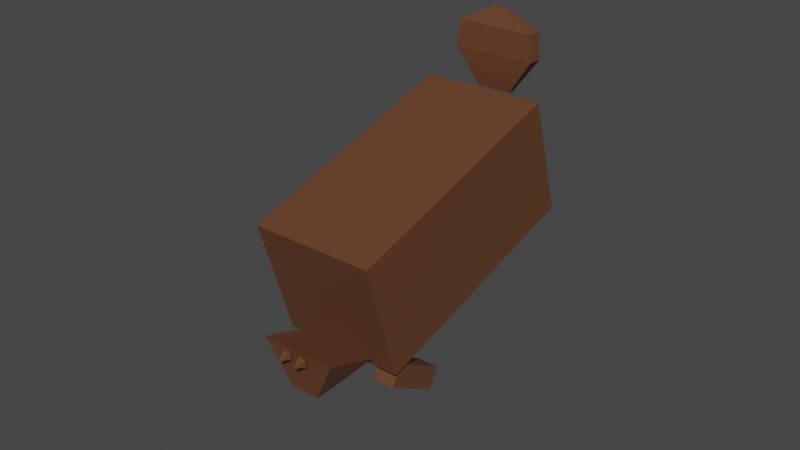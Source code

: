 # Source: beaver.blend  (saved by Blender 3.6.11; exported with 4.5.12 LTS)
import bpy
from mathutils import Matrix  # noqa: F401  (used for matrix-valued properties, if any)

bpy.ops.wm.read_factory_settings(use_empty=True)
scene = bpy.context.scene
scene.name = 'Scene'

# ---- collections
col_collection = bpy.data.collections.new('Collection'); scene.collection.children.link(col_collection)

# ---- materials (node trees are filled in below, after node groups)
mat_material_009 = bpy.data.materials.new('Material.009')
mat_material_009.use_transparent_shadow = False
mat_material_007 = bpy.data.materials.new('Material.007')
mat_material_007.use_transparent_shadow = False

# ---- material node trees
mat_material_009.use_nodes = True; mat_material_009.node_tree.nodes.clear()
_N = mat_material_009.node_tree.nodes; _L = mat_material_009.node_tree.links
n0 = _N.new('ShaderNodeBsdfPrincipled'); n0.name = 'Principled BSDF'; n0.location = (10, 300)
n0.distribution = 'GGX'
n0.subsurface_method = 'RANDOM_WALK_SKIN'
n0.inputs[0].default_value = (0.1329, 0.05173, 0.02279, 1.0)
n0.inputs[3].default_value = 1.45
n0.inputs[27].default_value = (0.0, 0.0, 0.0, 1.0)
n0.inputs[28].default_value = 1.0
n1 = _N.new('ShaderNodeOutputMaterial'); n1.name = 'Material Output'; n1.location = (300, 300)
_L.new(n0.outputs[0], n1.inputs[0])
n1.is_active_output = True
mat_material_007.use_nodes = True; mat_material_007.node_tree.nodes.clear()
_N = mat_material_007.node_tree.nodes; _L = mat_material_007.node_tree.links
n0 = _N.new('ShaderNodeBsdfPrincipled'); n0.name = 'Principled BSDF'; n0.location = (10, 300)
n0.distribution = 'GGX'
n0.subsurface_method = 'RANDOM_WALK_SKIN'
n0.inputs[0].default_value = (0.01222, 0.004745, 0.002595, 1.0)
n0.inputs[3].default_value = 1.45
n0.inputs[27].default_value = (0.0, 0.0, 0.0, 1.0)
n0.inputs[28].default_value = 1.0
n1 = _N.new('ShaderNodeOutputMaterial'); n1.name = 'Material Output'; n1.location = (300, 300)
_L.new(n0.outputs[0], n1.inputs[0])
n1.is_active_output = True

# ---- world
world_world = bpy.data.worlds.new('World'); scene.world = world_world
world_world.use_nodes = True; world_world.node_tree.nodes.clear()
_N = world_world.node_tree.nodes; _L = world_world.node_tree.links
n0 = _N.new('ShaderNodeOutputWorld'); n0.name = 'World Output'; n0.location = (300, 300)
n1 = _N.new('ShaderNodeBackground'); n1.name = 'Background'; n1.location = (10, 300)
n1.inputs[0].default_value = (0.05088, 0.05088, 0.05088, 1.0)
_L.new(n1.outputs[0], n0.inputs[0])
n0.is_active_output = True
world_world.color = (0.05088, 0.05088, 0.05088)
world_world.use_sun_shadow = False
world_world.sun_shadow_jitter_overblur = 0.0

# ---- meshes
me_cube_002 = bpy.data.meshes.new('Cube.002')
me_cube_002.from_pydata([(8.603, 57.98, -10.06), (9.584, 59.83, -10.34), (9.406, 57.84, -11.13), (9.65, 59.82, -10.43), (9.673, 57.98, -9.254), (9.672, 59.83, -10.27), (10.48, 57.84, -10.32), (9.738, 59.82, -10.36), (19.28, 47.59, -7.567), (6.751, 53.89, 9.037), (11.7, 5.99, 2.485), (-0.8345, 12.29, 19.09), (1.933, 47.59, -20.66), (-10.6, 53.89, -4.054), (-5.652, 5.99, -10.61), (-18.18, 12.29, 5.997), (23.6, 38.22, -14.5), (20.42, 47.28, -10.28), (21.58, 36.26, -11.82), (18.4, 45.32, -7.604), (20.5, 38.22, -16.84), (17.32, 47.28, -12.63), (18.48, 36.26, -14.16), (15.29, 45.32, -9.945), (10.64, 38.22, -24.28), (7.46, 47.28, -20.06), (8.62, 36.26, -21.6), (5.438, 45.32, -17.38), (7.54, 38.22, -26.62), (4.358, 47.28, -22.4), (5.518, 36.26, -23.94), (2.336, 45.32, -19.72), (-18.34, 6.962, 12.19), (-6.343, 9.046, 13.47), (-18.36, 9.796, 12.22), (-6.334, 7.885, 13.46), (-16.08, 6.962, 13.9), (-7.271, 9.046, 12.77), (-16.1, 9.796, 13.93), (-7.261, 7.885, 12.76), (-8.889, 6.962, 19.32), (-10.22, 9.046, 10.55), (-8.913, 9.796, 19.36), (-10.21, 7.885, 10.53), (-6.627, 6.962, 21.03), (-11.14, 9.046, 9.847), (-6.65, 9.796, 21.06), (-11.13, 7.885, 9.834), (14.45, 52.77, -15.06), (14.5, 56.29, -15.13), (14.88, 48.29, -8.738), (13.04, 57.53, -6.303), (10.34, 52.77, -18.17), (10.39, 56.29, -18.23), (4.143, 48.29, -16.84), (2.306, 57.53, -14.4), (8.023, 57.85, -12.17), (7.284, 59.84, -12.2), (7.22, 57.99, -11.11), (7.231, 59.85, -12.13), (6.953, 57.86, -12.98), (7.214, 59.84, -12.25), (6.15, 58.0, -11.92), (7.161, 59.85, -12.18), (-20.79, 6.98, 16.15), (-20.82, 9.65, 16.18), (-18.66, 6.98, 17.76), (-18.69, 9.65, 17.79), (-11.89, 6.98, 22.87), (-11.91, 9.65, 22.9), (-9.759, 6.98, 24.48), (-9.781, 9.65, 24.51), (-17.84, 8.122, 22.43), (-17.84, 8.419, 22.44), (-17.6, 8.122, 22.61), (-17.6, 8.419, 22.61), (-16.85, 8.122, 23.18), (-16.85, 8.419, 23.18), (-16.61, 8.122, 23.36), (-16.61, 8.419, 23.36)], [], [(0, 1, 3, 2), (2, 3, 7, 6), (6, 7, 5, 4), (4, 5, 1, 0), (2, 6, 4, 0), (7, 3, 1, 5), (8, 9, 11, 10), (10, 11, 15, 14), (14, 15, 13, 12), (12, 13, 9, 8), (10, 14, 12, 8), (15, 11, 9, 13), (16, 17, 19, 18), (18, 19, 23, 22), (22, 23, 21, 20), (20, 21, 17, 16), (18, 22, 20, 16), (23, 19, 17, 21), (24, 25, 27, 26), (26, 27, 31, 30), (30, 31, 29, 28), (28, 29, 25, 24), (26, 30, 28, 24), (31, 27, 25, 29), (68, 76, 77), (45, 47, 32, 34), (33, 37, 42, 46), (39, 35, 44, 40), (41, 45, 34, 38), (39, 37, 33, 35), (47, 43, 36, 32), (40, 68, 42), (40, 44, 70, 68), (39, 40, 42), (35, 33, 46, 44), (47, 45, 41, 43), (48, 49, 51, 50), (50, 51, 55, 54), (54, 55, 53, 52), (52, 53, 49, 48), (50, 54, 52, 48), (55, 51, 49, 53), (56, 57, 59, 58), (58, 59, 63, 62), (62, 63, 61, 60), (60, 61, 57, 56), (58, 62, 60, 56), (63, 59, 57, 61), (70, 71, 79, 78), (68, 70, 78, 76), (77, 69, 68), (34, 32, 64, 65), (32, 36, 66, 64), (44, 46, 71, 70), (46, 42, 69, 71), (38, 34, 65, 67), (72, 74, 75, 73), (76, 78, 79, 77), (42, 37, 39), (67, 65, 73, 75), (64, 66, 74, 72), (66, 42, 36), (71, 69, 77, 79), (65, 64, 72, 73), (69, 42, 68), (69, 77, 76), (43, 42, 37), (36, 43, 41), (67, 36, 38), (74, 75, 66), (66, 36, 67), (36, 42, 43), (42, 66, 69), (69, 66, 77), (77, 66, 74), (41, 38, 36), (67, 75, 74), (74, 66, 67), (67, 73, 69), (73, 77, 69), (42, 67, 69), (42, 38, 67), (41, 38, 42), (37, 41, 42)])
me_cube_002.polygons.foreach_set('material_index', [0, 0, 0, 0, 0, 0, 0, 0, 0, 0, 0, 0, 0, 0, 0, 0, 0, 0, 0, 0, 0, 0, 0, 0, 0, 0, 0, 0, 0, 0, 0, 0, 0, 0, 0, 0, 0, 0, 0, 1, 0, 0, 0, 0, 0, 0, 0, 0, 0, 0, 0, 0, 0, 0, 0, 0, 0, 0, 0, 0, 0, 1, 0, 0, 0, 1, 1, 1, 1, 1, 1, 1, 1, 1, 1, 0, 0, 0, 0, 0, 0, 0, 0, 0])
_uv = me_cube_002.uv_layers.new(name='UVMap')
_uv.uv.foreach_set('vector', [0.375, 0.0, 0.625, 0.0, 0.625, 0.25, 0.375, 0.25, 0.375, 0.25, 0.625, 0.25, 0.625, 0.5, 0.375, 0.5, 0.375, 0.5, 0.625, 0.5, 0.625, 0.75, 0.375, 0.75, 0.375, 0.75, 0.625, 0.75, 0.625, 1.0, 0.375, 1.0, 0.125, 0.5, 0.375, 0.5, 0.375, 0.75, 0.125, 0.75, 0.625, 0.5, 0.875, 0.5, 0.875, 0.75, 0.625, 0.75, 0.375, 0.0, 0.625, 0.0, 0.625, 0.25, 0.375, 0.25, 0.375, 0.25, 0.625, 0.25, 0.625, 0.5, 0.375, 0.5, 0.375, 0.5, 0.625, 0.5, 0.625, 0.75, 0.375, 0.75, 0.375, 0.75, 0.625, 0.75, 0.625, 1.0, 0.375, 1.0, 0.125, 0.5, 0.375, 0.5, 0.375, 0.75, 0.125, 0.75, 0.625, 0.5, 0.875, 0.5, 0.875, 0.75, 0.625, 0.75, 0.375, 0.0, 0.625, 0.0, 0.625, 0.25, 0.375, 0.25, 0.375, 0.25, 0.625, 0.25, 0.625, 0.5, 0.375, 0.5, 0.375, 0.5, 0.625, 0.5, 0.625, 0.75, 0.375, 0.75, 0.375, 0.75, 0.625, 0.75, 0.625, 1.0, 0.375, 1.0, 0.125, 0.5, 0.375, 0.5, 0.375, 0.75, 0.125, 0.75, 0.625, 0.5, 0.875, 0.5, 0.875, 0.75, 0.625, 0.75, 0.375, 0.0, 0.625, 0.0, 0.625, 0.25, 0.375, 0.25, 0.375, 0.25, 0.625, 0.25, 0.625, 0.5, 0.375, 0.5, 0.375, 0.5, 0.625, 0.5, 0.625, 0.75, 0.375, 0.75, 0.375, 0.75, 0.625, 0.75, 0.625, 1.0, 0.375, 1.0, 0.125, 0.5, 0.375, 0.5, 0.375, 0.75, 0.125, 0.75, 0.625, 0.5, 0.875, 0.5, 0.875, 0.75, 0.625, 0.75, 0.625, 0.5, 0.625, 0.5, 0.625, 0.75, 0.625, 0.75, 0.625, 0.5, 0.625, 0.5, 0.625, 0.75, 0.875, 0.75, 0.625, 0.75, 0.625, 0.75, 0.875, 0.75, 0.625, 0.5, 0.875, 0.5, 0.875, 0.5, 0.625, 0.5, 0.875, 0.75, 0.625, 0.75, 0.625, 0.75, 0.875, 0.75, 0.625, 0.5, 0.625, 0.75, 0.875, 0.75, 0.875, 0.5, 0.625, 0.5, 0.875, 0.5, 0.875, 0.5, 0.625, 0.5, 0.625, 0.5, 0.625, 0.5, 0.625, 0.75, 0.625, 0.5, 0.875, 0.5, 0.875, 0.5, 0.625, 0.5, 0.625, 0.5, 0.625, 0.5, 0.625, 0.75, 0.875, 0.5, 0.875, 0.75, 0.875, 0.75, 0.875, 0.5, 0.625, 0.5, 0.625, 0.75, 0.875, 0.75, 0.875, 0.5, 0.375, 0.0, 0.625, 0.0, 0.625, 0.25, 0.375, 0.25, 0.375, 0.25, 0.625, 0.25, 0.625, 0.5, 0.375, 0.5, 0.375, 0.5, 0.625, 0.5, 0.625, 0.75, 0.375, 0.75, 0.375, 0.75, 0.625, 0.75, 0.625, 1.0, 0.375, 1.0, 0.125, 0.5, 0.375, 0.5, 0.375, 0.75, 0.125, 0.75, 0.625, 0.5, 0.875, 0.5, 0.875, 0.75, 0.625, 0.75, 0.375, 0.0, 0.625, 0.0, 0.625, 0.25, 0.375, 0.25, 0.375, 0.25, 0.625, 0.25, 0.625, 0.5, 0.375, 0.5, 0.375, 0.5, 0.625, 0.5, 0.625, 0.75, 0.375, 0.75, 0.375, 0.75, 0.625, 0.75, 0.625, 1.0, 0.375, 1.0, 0.125, 0.5, 0.375, 0.5, 0.375, 0.75, 0.125, 0.75, 0.625, 0.5, 0.875, 0.5, 0.875, 0.75, 0.625, 0.75, 0.875, 0.5, 0.875, 0.75, 0.875, 0.75, 0.875, 0.5, 0.625, 0.5, 0.875, 0.5, 0.875, 0.5, 0.625, 0.5, 0.625, 0.75, 0.625, 0.75, 0.625, 0.5, 0.625, 0.75, 0.625, 0.5, 0.625, 0.5, 0.625, 0.75, 0.625, 0.5, 0.875, 0.5, 0.875, 0.5, 0.625, 0.5, 0.875, 0.5, 0.875, 0.75, 0.875, 0.75, 0.875, 0.5, 0.875, 0.75, 0.625, 0.75, 0.625, 0.75, 0.875, 0.75, 0.875, 0.75, 0.625, 0.75, 0.625, 0.75, 0.875, 0.75, 0.625, 0.5, 0.875, 0.5, 0.875, 0.75, 0.625, 0.75, 0.625, 0.5, 0.875, 0.5, 0.875, 0.75, 0.625, 0.75, 0.625, 0.75, 0.625, 0.75, 0.625, 0.5, 0.875, 0.75, 0.625, 0.75, 0.625, 0.75, 0.875, 0.75, 0.625, 0.5, 0.875, 0.5, 0.875, 0.5, 0.625, 0.5, 0.0, 0.0, 0.0, 0.0, 0.0, 0.0, 0.875, 0.75, 0.625, 0.75, 0.625, 0.75, 0.875, 0.75, 0.625, 0.75, 0.625, 0.5, 0.625, 0.5, 0.625, 0.75, 0.625, 0.75, 0.625, 0.75, 0.625, 0.5, 0.0, 0.0, 0.625, 0.75, 0.625, 0.5, 0.875, 0.5, 0.0, 0.0, 0.625, 0.75, 0.0, 0.0, 0.875, 0.5, 0.875, 0.75, 0.875, 0.75, 0.0, 0.0, 0.875, 0.75, 0.875, 0.5, 0.875, 0.75, 0.0, 0.0, 0.0, 0.0, 0.0, 0.0, 0.875, 0.75, 0.0, 0.0, 0.0, 0.0, 0.875, 0.5, 0.0, 0.0, 0.0, 0.0, 0.0, 0.0, 0.0, 0.0, 0.0, 0.0, 0.625, 0.75, 0.625, 0.75, 0.0, 0.0, 0.875, 0.5, 0.875, 0.75, 0.875, 0.75, 0.875, 0.5, 0.875, 0.75, 0.875, 0.75, 0.875, 0.5, 0.875, 0.5, 0.875, 0.5, 0.875, 0.75, 0.0, 0.0, 0.0, 0.0, 0.0, 0.0, 0.0, 0.0, 0.625, 0.75, 0.0, 0.0, 0.625, 0.75, 0.0, 0.0, 0.0, 0.0, 0.625, 0.75, 0.875, 0.75, 0.875, 0.75, 0.875, 0.75, 0.875, 0.75, 0.625, 0.75, 0.625, 0.75, 0.875, 0.75, 0.625, 0.75])
me_cube_002.materials.append(mat_material_009)
me_cube_002.materials.append(mat_material_007)
me_cube_002.update()

# ---- objects
ob_beaver = bpy.data.objects.new('Beaver', me_cube_002)

# ---- transforms, parenting, visibility, modifiers, constraints
ob_beaver.location = (-6.596, -0.1626, 2.058)
ob_beaver.rotation_euler = (3.397e-08, 0.6465, -3.142)
ob_beaver.scale = (0.00613, 0.00613, 0.00613)

# ---- collection membership
col_collection.objects.link(ob_beaver)

# ---- scene / render settings (as saved in the file)
scene.frame_start = 1; scene.frame_end = 250; scene.frame_set(1)
scene.render.engine = 'BLENDER_EEVEE_NEXT'
scene.cycles.sampling_pattern = 'TABULATED_SOBOL'
scene.view_settings.view_transform = 'Filmic'
bpy.context.view_layer.update()

# ---- added for rendering (the .blend has no active camera and no usable light): camera, sun
cam_auto = bpy.data.cameras.new('AutoCamera')
cam_auto.lens = 50.0
cam_auto.sensor_width = 36.0
cam_auto.clip_end = 1000.0
ob_auto_camera = bpy.data.objects.new('AutoCamera', cam_auto)
scene.collection.objects.link(ob_auto_camera)
ob_auto_camera.location = (-5.98176, -1.10551, 2.5419)
ob_auto_camera.rotation_euler = (1.09748, -7.21219e-08, 0.694738)
scene.camera = ob_auto_camera
light_auto_sun = bpy.data.lights.new('AutoSun', 'SUN')
light_auto_sun.energy = 3.0
light_auto_sun.angle = 0.0523599
ob_auto_sun = bpy.data.objects.new('AutoSun', light_auto_sun)
scene.collection.objects.link(ob_auto_sun)
ob_auto_sun.rotation_euler = (0.872665, 0.174533, 0.523599)
bpy.context.view_layer.update()
